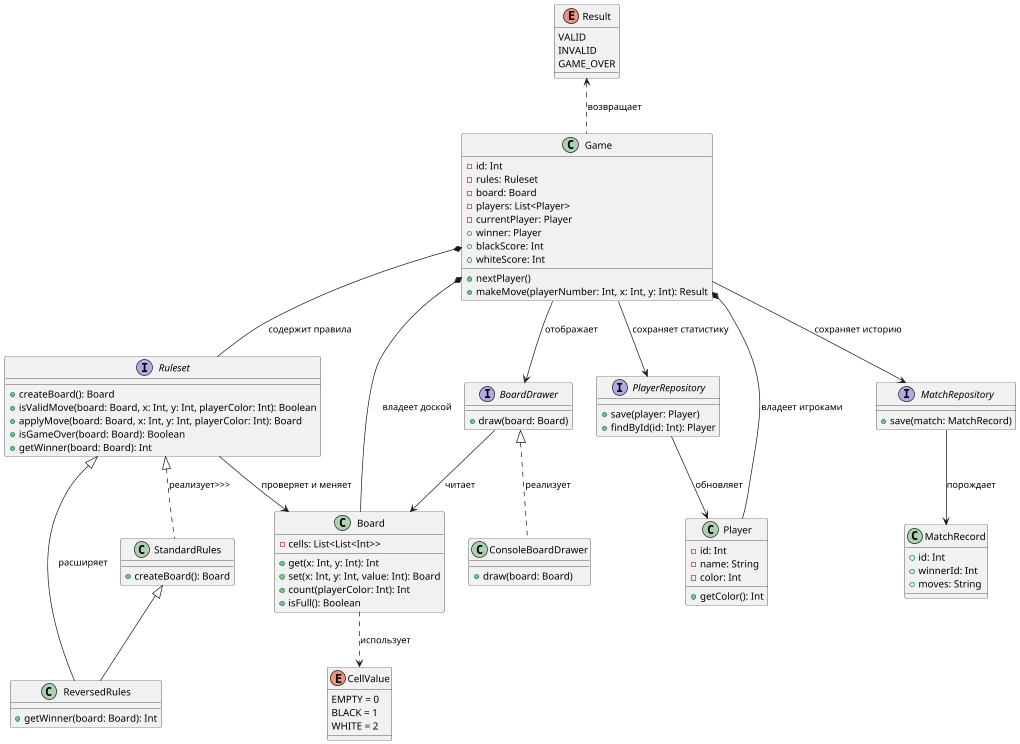

The diagram above was rendered by PlantUML. Its source (embedded in the PNG):
@startuml

class Game {
    - id: Int
    - rules: Ruleset
    - board: Board
    - players: List<Player>
    - currentPlayer: Player
    + winner: Player
    + blackScore: Int
    + whiteScore: Int
    + nextPlayer()
    + makeMove(playerNumber: Int, x: Int, y: Int): Result
}

interface Ruleset {
    + createBoard(): Board
    + isValidMove(board: Board, x: Int, y: Int, playerColor: Int): Boolean
    + applyMove(board: Board, x: Int, y: Int, playerColor: Int): Board
    + isGameOver(board: Board): Boolean
    + getWinner(board: Board): Int
}

class StandardRules {
    + createBoard(): Board
}

class ReversedRules extends StandardRules {
    + getWinner(board: Board): Int
}

class Board {
    - cells: List<List<Int>>
    + get(x: Int, y: Int): Int
    + set(x: Int, y: Int, value: Int): Board
    + count(playerColor: Int): Int
    + isFull(): Boolean
}

enum CellValue {
    EMPTY = 0
    BLACK = 1
    WHITE = 2
}

enum Result {
    VALID
    INVALID
    GAME_OVER
}

class Player {
    - id: Int
    - name: String
    - color: Int
    + getColor(): Int
}

interface BoardDrawer {
    + draw(board: Board)
}

class ConsoleBoardDrawer {
    + draw(board: Board)
}

interface PlayerRepository {
    + save(player: Player)
    + findById(id: Int): Player
}

interface MatchRepository {
    + save(match: MatchRecord)
}

class MatchRecord {
    + id: Int
    + winnerId: Int
    + moves: String
}

Ruleset <|.. StandardRules : реализует>>>
Ruleset <|-- ReversedRules : расширяет

Game *-- Ruleset : содержит правила
Game *-- Board : владеет доской
Game *-- Player : владеет игроками

Ruleset --> Board : проверяет и меняет
Board ..> CellValue : использует
Result <.. Game : возвращает
Game --> BoardDrawer : отображает
BoardDrawer <|.. ConsoleBoardDrawer : реализует
BoardDrawer --> Board : читает

Game --> PlayerRepository : сохраняет статистику
Game --> MatchRepository : сохраняет историю
MatchRepository --> MatchRecord : порождает
PlayerRepository --> Player : обновляет

@enduml